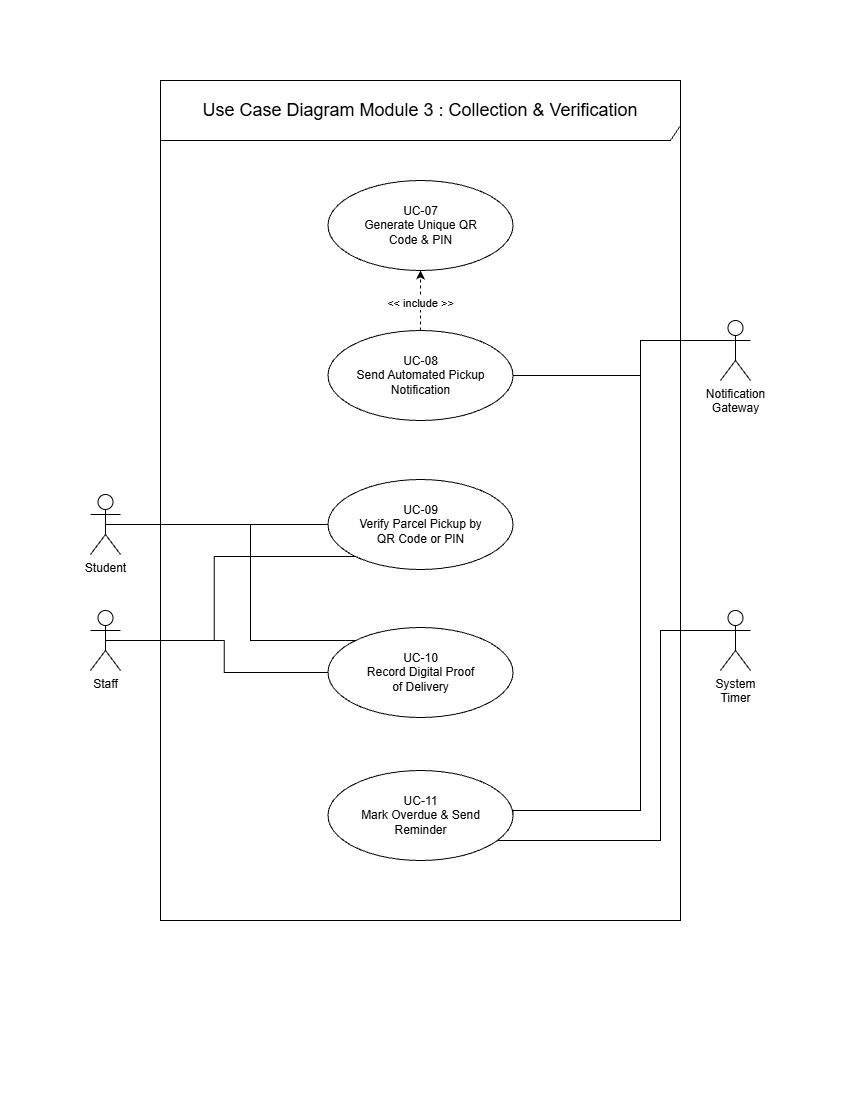

The diagram above was exported from draw.io. Its source (the exported page's mxGraphModel, read from the mxfile embedded in the PNG):
<mxGraphModel dx="1609" dy="878" grid="1" gridSize="10" guides="1" tooltips="1" connect="1" arrows="1" fold="1" page="1" pageScale="1" pageWidth="850" pageHeight="1100" math="0" shadow="0">
  <root>
    <mxCell id="0" />
    <mxCell id="1" parent="0" />
    <mxCell id="SdpKVC6ukI6D1JLJ32ZD-4" parent="1" style="shape=umlFrame;whiteSpace=wrap;html=1;pointerEvents=0;width=600;height=60;" value="&lt;font style=&quot;font-size: 18px;&quot;&gt;Use Case Diagram Module 3 : Collection &amp;amp; Verification&lt;/font&gt;" vertex="1">
      <mxGeometry height="840" width="520" x="160" y="80" as="geometry" />
    </mxCell>
    <mxCell id="SdpKVC6ukI6D1JLJ32ZD-5" parent="1" style="ellipse;whiteSpace=wrap;html=1;" value="UC-07&lt;br&gt;&lt;div&gt;Generate Unique QR&lt;/div&gt;&lt;div&gt;Code &amp;amp; PIN&lt;/div&gt;" vertex="1">
      <mxGeometry height="90" width="185" x="327.5" y="180" as="geometry" />
    </mxCell>
    <mxCell id="keZPEy8CvGrMR7rQxX79-20" edge="1" parent="1" source="SdpKVC6ukI6D1JLJ32ZD-10" style="edgeStyle=orthogonalEdgeStyle;rounded=0;orthogonalLoop=1;jettySize=auto;html=1;exitX=0.5;exitY=0.5;exitDx=0;exitDy=0;exitPerimeter=0;entryX=0;entryY=0.5;entryDx=0;entryDy=0;defaultLabelBackgroundColor=page;labelPadding=0 4;endArrow=none;endFill=0;" target="F_tyJgZUeZhtFOvFF_n--3">
      <mxGeometry relative="1" as="geometry" />
    </mxCell>
    <mxCell id="keZPEy8CvGrMR7rQxX79-21" edge="1" parent="1" source="SdpKVC6ukI6D1JLJ32ZD-10" style="edgeStyle=orthogonalEdgeStyle;rounded=0;orthogonalLoop=1;jettySize=auto;html=1;exitX=0.5;exitY=0.5;exitDx=0;exitDy=0;exitPerimeter=0;entryX=0;entryY=1;entryDx=0;entryDy=0;defaultLabelBackgroundColor=page;labelPadding=0 4;endArrow=none;endFill=0;" target="F_tyJgZUeZhtFOvFF_n--2">
      <mxGeometry relative="1" x="0.0117" as="geometry">
        <Array as="points">
          <mxPoint x="213.8" y="640" />
          <mxPoint x="213.8" y="555.9" />
        </Array>
      </mxGeometry>
    </mxCell>
    <mxCell id="SdpKVC6ukI6D1JLJ32ZD-10" parent="1" style="shape=umlActor;verticalLabelPosition=bottom;verticalAlign=top;html=1;labelPerimeter=1;" value="Staff" vertex="1">
      <mxGeometry height="60" width="30" x="90" y="610" as="geometry" />
    </mxCell>
    <mxCell id="keZPEy8CvGrMR7rQxX79-3" edge="1" parent="1" source="SdpKVC6ukI6D1JLJ32ZD-11" style="edgeStyle=orthogonalEdgeStyle;rounded=0;orthogonalLoop=1;jettySize=auto;html=1;exitX=0.5;exitY=0.5;exitDx=0;exitDy=0;exitPerimeter=0;entryX=0;entryY=0.5;entryDx=0;entryDy=0;defaultLabelBackgroundColor=page;labelPadding=0 4;endArrow=none;endFill=0;" target="F_tyJgZUeZhtFOvFF_n--2">
      <mxGeometry relative="1" as="geometry" />
    </mxCell>
    <mxCell id="keZPEy8CvGrMR7rQxX79-6" edge="1" parent="1" source="SdpKVC6ukI6D1JLJ32ZD-11" style="edgeStyle=orthogonalEdgeStyle;rounded=0;orthogonalLoop=1;jettySize=auto;html=1;exitX=0.5;exitY=0.5;exitDx=0;exitDy=0;exitPerimeter=0;entryX=0;entryY=0;entryDx=0;entryDy=0;defaultLabelBackgroundColor=page;labelPadding=0 4;flowAnimation=0;endArrow=none;endFill=0;" target="F_tyJgZUeZhtFOvFF_n--3">
      <mxGeometry relative="1" x="0.0107" as="geometry">
        <Array as="points">
          <mxPoint x="250" y="524" />
          <mxPoint x="250" y="640" />
        </Array>
      </mxGeometry>
    </mxCell>
    <mxCell id="SdpKVC6ukI6D1JLJ32ZD-11" parent="1" style="shape=umlActor;verticalLabelPosition=bottom;verticalAlign=top;html=1;labelPerimeter=1;" value="Student" vertex="1">
      <mxGeometry height="60" width="30" x="90" y="494" as="geometry" />
    </mxCell>
    <mxCell id="keZPEy8CvGrMR7rQxX79-12" edge="1" parent="1" source="SdpKVC6ukI6D1JLJ32ZD-14" style="edgeStyle=orthogonalEdgeStyle;rounded=0;orthogonalLoop=1;jettySize=auto;html=1;exitX=0;exitY=0.3333333333333333;exitDx=0;exitDy=0;exitPerimeter=0;entryX=1;entryY=0;entryDx=0;entryDy=0;defaultLabelBackgroundColor=page;labelPadding=0 4;endArrow=none;endFill=0;" target="F_tyJgZUeZhtFOvFF_n--4">
      <mxGeometry relative="1" x="-0.0935" as="geometry">
        <Array as="points">
          <mxPoint x="660" y="630" />
          <mxPoint x="660" y="840" />
          <mxPoint x="485.2" y="840" />
        </Array>
      </mxGeometry>
    </mxCell>
    <mxCell id="SdpKVC6ukI6D1JLJ32ZD-14" parent="1" style="shape=umlActor;verticalLabelPosition=bottom;verticalAlign=top;html=1;labelPerimeter=1;" value="System&lt;div&gt;Timer&lt;/div&gt;" vertex="1">
      <mxGeometry height="60" width="30" x="720" y="610" as="geometry" />
    </mxCell>
    <mxCell id="keZPEy8CvGrMR7rQxX79-10" edge="1" parent="1" source="SdpKVC6ukI6D1JLJ32ZD-15" style="edgeStyle=orthogonalEdgeStyle;rounded=0;orthogonalLoop=1;jettySize=auto;html=1;exitX=0;exitY=0.3333333333333333;exitDx=0;exitDy=0;exitPerimeter=0;defaultLabelBackgroundColor=page;labelPadding=0 4;endArrow=none;endFill=0;" target="F_tyJgZUeZhtFOvFF_n--1">
      <mxGeometry relative="1" as="geometry">
        <Array as="points">
          <mxPoint x="640" y="340" />
          <mxPoint x="640" y="375" />
        </Array>
      </mxGeometry>
    </mxCell>
    <mxCell id="keZPEy8CvGrMR7rQxX79-11" edge="1" parent="1" source="SdpKVC6ukI6D1JLJ32ZD-15" style="edgeStyle=orthogonalEdgeStyle;rounded=0;orthogonalLoop=1;jettySize=auto;html=1;exitX=0;exitY=0.3333333333333333;exitDx=0;exitDy=0;exitPerimeter=0;entryX=1;entryY=0.5;entryDx=0;entryDy=0;defaultLabelBackgroundColor=page;labelPadding=0 4;endArrow=none;endFill=0;" target="F_tyJgZUeZhtFOvFF_n--4">
      <mxGeometry relative="1" x="-0.0007" as="geometry">
        <Array as="points">
          <mxPoint x="640" y="340" />
          <mxPoint x="640" y="810" />
          <mxPoint x="512.5" y="810" />
        </Array>
      </mxGeometry>
    </mxCell>
    <mxCell id="SdpKVC6ukI6D1JLJ32ZD-15" parent="1" style="shape=umlActor;verticalLabelPosition=bottom;verticalAlign=top;html=1;labelPerimeter=1;" value="Notification&lt;div&gt;Gateway&lt;/div&gt;" vertex="1">
      <mxGeometry height="60" width="30" x="720" y="320" as="geometry" />
    </mxCell>
    <mxCell id="keZPEy8CvGrMR7rQxX79-23" edge="1" parent="1" source="F_tyJgZUeZhtFOvFF_n--1" style="edgeStyle=orthogonalEdgeStyle;rounded=0;orthogonalLoop=1;jettySize=auto;html=1;exitX=0.5;exitY=0;exitDx=0;exitDy=0;defaultLabelBackgroundColor=page;labelPadding=0 4;dashed=1;" target="SdpKVC6ukI6D1JLJ32ZD-5">
      <mxGeometry relative="1" as="geometry" />
    </mxCell>
    <mxCell id="keZPEy8CvGrMR7rQxX79-24" connectable="0" parent="keZPEy8CvGrMR7rQxX79-23" style="edgeLabel;html=1;align=center;verticalAlign=middle;resizable=0;points=[];inheritText=1;defaultLabelBackgroundColor=page;labelPadding=0 4;" value="&amp;lt;&amp;lt; include &amp;gt;&amp;gt;" vertex="1">
      <mxGeometry relative="1" x="-0.0793" as="geometry">
        <mxPoint as="offset" />
      </mxGeometry>
    </mxCell>
    <mxCell id="F_tyJgZUeZhtFOvFF_n--1" parent="1" style="ellipse;whiteSpace=wrap;html=1;" value="UC-08&lt;br&gt;&lt;div&gt;Send Automated Pickup&lt;/div&gt;&lt;div&gt;Notification&lt;/div&gt;" vertex="1">
      <mxGeometry height="90" width="185" x="327.5" y="330" as="geometry" />
    </mxCell>
    <mxCell id="F_tyJgZUeZhtFOvFF_n--2" parent="1" style="ellipse;whiteSpace=wrap;html=1;" value="UC-09&lt;br&gt;&lt;div&gt;Verify Parcel Pickup by&lt;/div&gt;&lt;div&gt;QR Code or PIN&lt;/div&gt;" vertex="1">
      <mxGeometry height="90" width="185" x="327.5" y="479" as="geometry" />
    </mxCell>
    <mxCell id="F_tyJgZUeZhtFOvFF_n--3" parent="1" style="ellipse;whiteSpace=wrap;html=1;" value="UC-10&lt;br&gt;&lt;div&gt;Record Digital Proof&lt;/div&gt;&lt;div&gt;of Delivery&lt;/div&gt;" vertex="1">
      <mxGeometry height="90" width="185" x="327.5" y="627" as="geometry" />
    </mxCell>
    <mxCell id="F_tyJgZUeZhtFOvFF_n--4" parent="1" style="ellipse;whiteSpace=wrap;html=1;" value="UC-11&lt;br&gt;&lt;div&gt;Mark Overdue &amp;amp; Send&lt;/div&gt;&lt;div&gt;Reminder&lt;/div&gt;" vertex="1">
      <mxGeometry height="90" width="185" x="327.5" y="770" as="geometry" />
    </mxCell>
  </root>
</mxGraphModel>